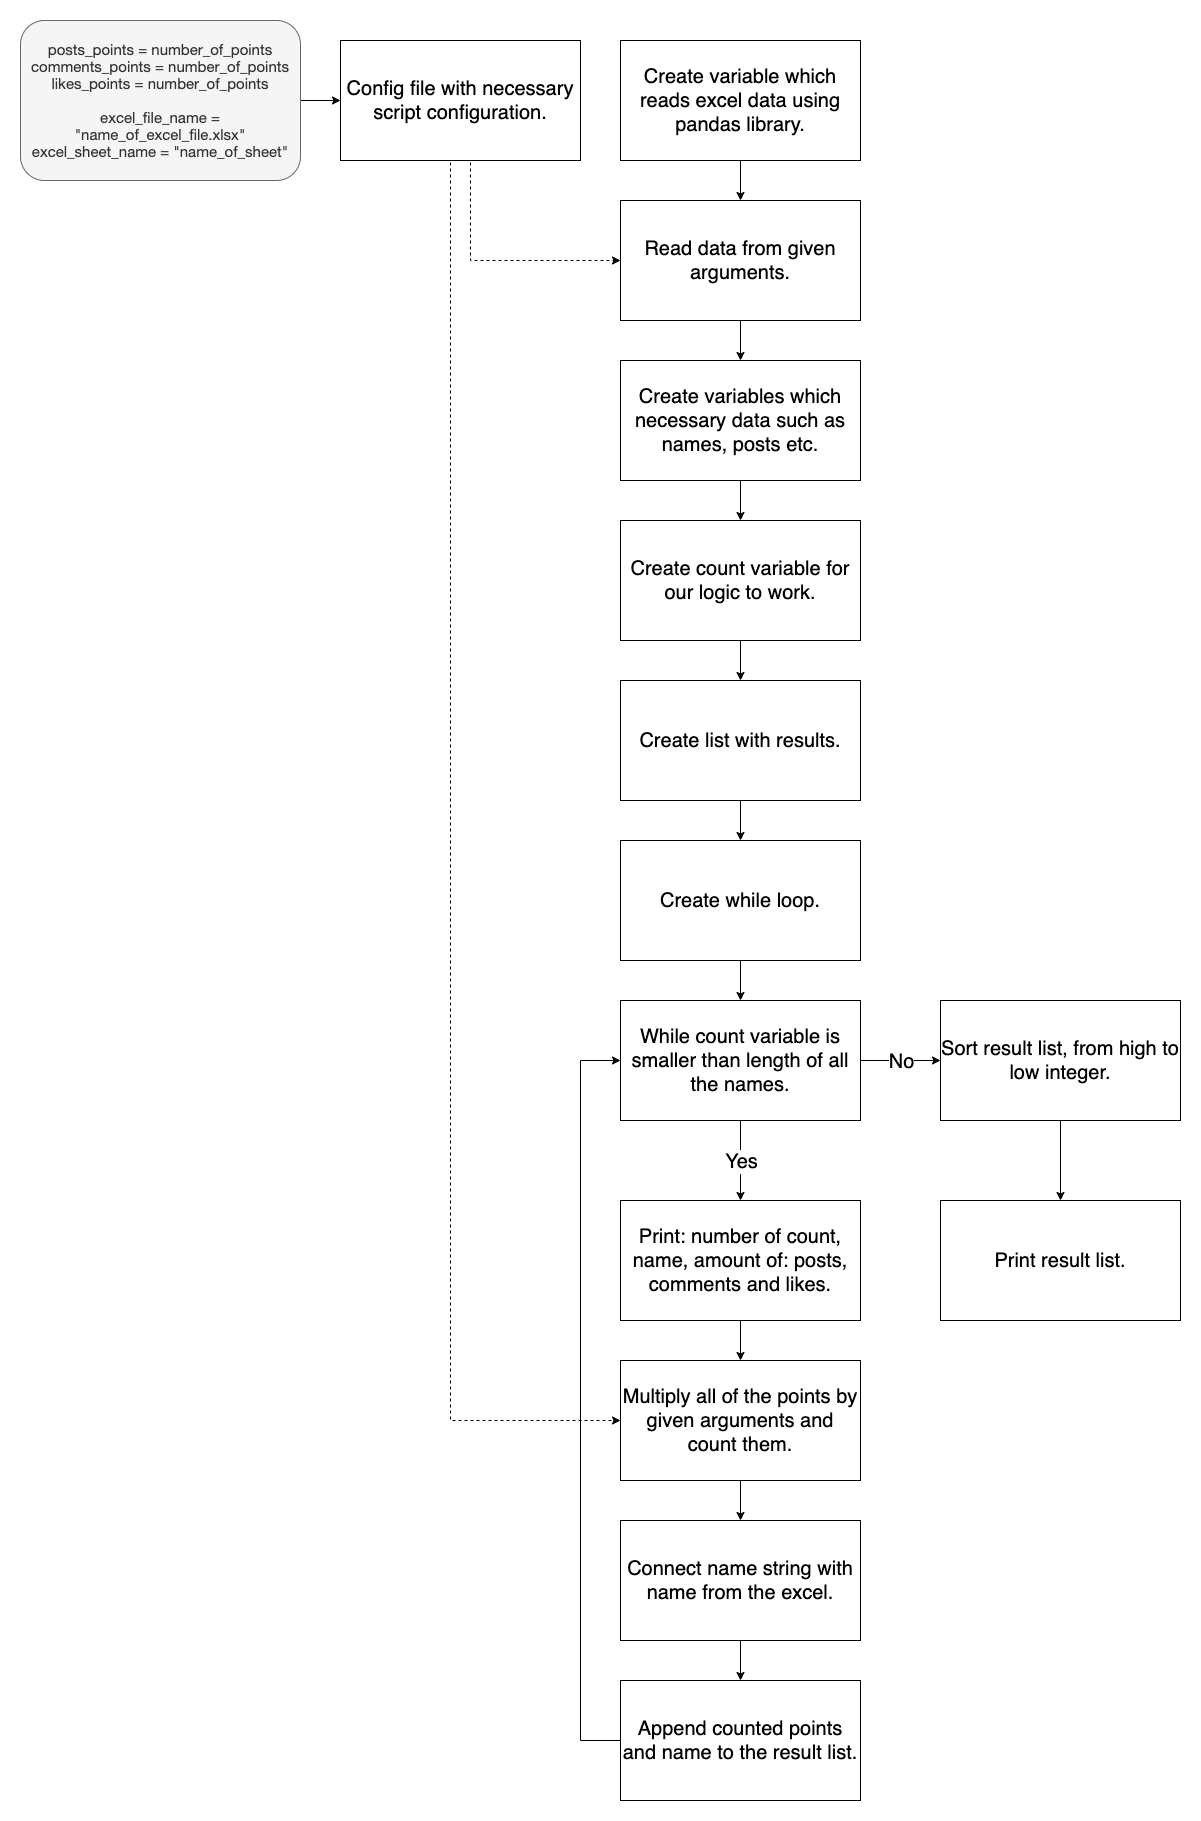

The diagram above was exported from draw.io. Its source (the exported page's mxGraphModel, read from the mxfile embedded in the PNG):
<mxGraphModel dx="2570" dy="1082" grid="1" gridSize="10" guides="1" tooltips="1" connect="1" arrows="1" fold="1" page="1" pageScale="1" pageWidth="850" pageHeight="1100" math="0" shadow="0">
  <root>
    <mxCell id="0" />
    <mxCell id="1" parent="0" />
    <mxCell id="4hQsYOWcvKwaAI3heT9l-7" style="edgeStyle=orthogonalEdgeStyle;rounded=0;orthogonalLoop=1;jettySize=auto;html=1;exitX=0.5;exitY=1;exitDx=0;exitDy=0;entryX=0.5;entryY=0;entryDx=0;entryDy=0;fontSize=20;" parent="1" source="4hQsYOWcvKwaAI3heT9l-1" target="4hQsYOWcvKwaAI3heT9l-4" edge="1">
      <mxGeometry relative="1" as="geometry" />
    </mxCell>
    <mxCell id="4hQsYOWcvKwaAI3heT9l-1" value="&lt;font style=&quot;font-size: 20px&quot;&gt;Create variable which reads excel data using pandas library.&lt;/font&gt;" style="rounded=0;whiteSpace=wrap;html=1;" parent="1" vertex="1">
      <mxGeometry x="-120" y="80" width="240" height="120" as="geometry" />
    </mxCell>
    <mxCell id="4hQsYOWcvKwaAI3heT9l-12" style="edgeStyle=orthogonalEdgeStyle;rounded=0;orthogonalLoop=1;jettySize=auto;html=1;exitX=0.5;exitY=1;exitDx=0;exitDy=0;fontSize=20;" parent="1" source="4hQsYOWcvKwaAI3heT9l-4" target="4hQsYOWcvKwaAI3heT9l-9" edge="1">
      <mxGeometry relative="1" as="geometry" />
    </mxCell>
    <mxCell id="4hQsYOWcvKwaAI3heT9l-4" value="&lt;font style=&quot;font-size: 20px&quot;&gt;Read data from given arguments.&lt;/font&gt;" style="rounded=0;whiteSpace=wrap;html=1;" parent="1" vertex="1">
      <mxGeometry x="-120" y="240" width="240" height="120" as="geometry" />
    </mxCell>
    <mxCell id="4hQsYOWcvKwaAI3heT9l-21" style="edgeStyle=orthogonalEdgeStyle;rounded=0;orthogonalLoop=1;jettySize=auto;html=1;exitX=0.5;exitY=1;exitDx=0;exitDy=0;entryX=0;entryY=0.5;entryDx=0;entryDy=0;fontSize=20;dashed=1;" parent="1" source="4hQsYOWcvKwaAI3heT9l-6" target="4hQsYOWcvKwaAI3heT9l-4" edge="1">
      <mxGeometry relative="1" as="geometry">
        <Array as="points">
          <mxPoint x="-270" y="200" />
          <mxPoint x="-270" y="300" />
        </Array>
      </mxGeometry>
    </mxCell>
    <mxCell id="4hQsYOWcvKwaAI3heT9l-37" style="edgeStyle=orthogonalEdgeStyle;rounded=0;orthogonalLoop=1;jettySize=auto;html=1;exitX=0.5;exitY=1;exitDx=0;exitDy=0;entryX=0;entryY=0.5;entryDx=0;entryDy=0;fontSize=20;dashed=1;" parent="1" source="4hQsYOWcvKwaAI3heT9l-6" target="4hQsYOWcvKwaAI3heT9l-30" edge="1">
      <mxGeometry relative="1" as="geometry">
        <Array as="points">
          <mxPoint x="-290" y="200" />
          <mxPoint x="-290" y="1460" />
        </Array>
      </mxGeometry>
    </mxCell>
    <mxCell id="4hQsYOWcvKwaAI3heT9l-6" value="&lt;span style=&quot;font-size: 20px&quot;&gt;Config file with necessary script configuration.&lt;/span&gt;" style="rounded=0;whiteSpace=wrap;html=1;" parent="1" vertex="1">
      <mxGeometry x="-400" y="80" width="240" height="120" as="geometry" />
    </mxCell>
    <mxCell id="4hQsYOWcvKwaAI3heT9l-13" style="edgeStyle=orthogonalEdgeStyle;rounded=0;orthogonalLoop=1;jettySize=auto;html=1;exitX=0.5;exitY=1;exitDx=0;exitDy=0;entryX=0.5;entryY=0;entryDx=0;entryDy=0;fontSize=20;" parent="1" source="4hQsYOWcvKwaAI3heT9l-9" target="4hQsYOWcvKwaAI3heT9l-10" edge="1">
      <mxGeometry relative="1" as="geometry" />
    </mxCell>
    <mxCell id="4hQsYOWcvKwaAI3heT9l-9" value="&lt;span style=&quot;font-size: 20px&quot;&gt;Create variables which necessary data such as names, posts etc.&lt;/span&gt;" style="rounded=0;whiteSpace=wrap;html=1;" parent="1" vertex="1">
      <mxGeometry x="-120" y="400" width="240" height="120" as="geometry" />
    </mxCell>
    <mxCell id="4hQsYOWcvKwaAI3heT9l-14" style="edgeStyle=orthogonalEdgeStyle;rounded=0;orthogonalLoop=1;jettySize=auto;html=1;exitX=0.5;exitY=1;exitDx=0;exitDy=0;entryX=0.5;entryY=0;entryDx=0;entryDy=0;fontSize=20;" parent="1" source="4hQsYOWcvKwaAI3heT9l-10" target="4hQsYOWcvKwaAI3heT9l-11" edge="1">
      <mxGeometry relative="1" as="geometry" />
    </mxCell>
    <mxCell id="4hQsYOWcvKwaAI3heT9l-10" value="&lt;span style=&quot;font-size: 20px&quot;&gt;Create count variable for our logic to work.&lt;/span&gt;" style="rounded=0;whiteSpace=wrap;html=1;" parent="1" vertex="1">
      <mxGeometry x="-120" y="560" width="240" height="120" as="geometry" />
    </mxCell>
    <mxCell id="4hQsYOWcvKwaAI3heT9l-17" style="edgeStyle=orthogonalEdgeStyle;rounded=0;orthogonalLoop=1;jettySize=auto;html=1;exitX=0.5;exitY=1;exitDx=0;exitDy=0;entryX=0.5;entryY=0;entryDx=0;entryDy=0;fontSize=20;" parent="1" source="4hQsYOWcvKwaAI3heT9l-11" target="4hQsYOWcvKwaAI3heT9l-15" edge="1">
      <mxGeometry relative="1" as="geometry" />
    </mxCell>
    <mxCell id="4hQsYOWcvKwaAI3heT9l-11" value="&lt;span style=&quot;font-size: 20px&quot;&gt;Create list with results.&lt;/span&gt;" style="rounded=0;whiteSpace=wrap;html=1;" parent="1" vertex="1">
      <mxGeometry x="-120" y="720" width="240" height="120" as="geometry" />
    </mxCell>
    <mxCell id="4hQsYOWcvKwaAI3heT9l-25" style="edgeStyle=orthogonalEdgeStyle;rounded=0;orthogonalLoop=1;jettySize=auto;html=1;exitX=0.5;exitY=1;exitDx=0;exitDy=0;entryX=0.5;entryY=0;entryDx=0;entryDy=0;fontSize=20;" parent="1" source="4hQsYOWcvKwaAI3heT9l-15" target="4hQsYOWcvKwaAI3heT9l-18" edge="1">
      <mxGeometry relative="1" as="geometry" />
    </mxCell>
    <mxCell id="4hQsYOWcvKwaAI3heT9l-15" value="&lt;span style=&quot;font-size: 20px&quot;&gt;Create while loop.&lt;/span&gt;" style="rounded=0;whiteSpace=wrap;html=1;" parent="1" vertex="1">
      <mxGeometry x="-120" y="880" width="240" height="120" as="geometry" />
    </mxCell>
    <mxCell id="4hQsYOWcvKwaAI3heT9l-27" style="edgeStyle=orthogonalEdgeStyle;rounded=0;orthogonalLoop=1;jettySize=auto;html=1;exitX=0.5;exitY=1;exitDx=0;exitDy=0;entryX=0.5;entryY=0;entryDx=0;entryDy=0;fontSize=20;" parent="1" source="4hQsYOWcvKwaAI3heT9l-18" target="4hQsYOWcvKwaAI3heT9l-26" edge="1">
      <mxGeometry relative="1" as="geometry" />
    </mxCell>
    <mxCell id="4hQsYOWcvKwaAI3heT9l-28" value="Yes" style="edgeLabel;html=1;align=center;verticalAlign=middle;resizable=0;points=[];fontSize=20;" parent="4hQsYOWcvKwaAI3heT9l-27" vertex="1" connectable="0">
      <mxGeometry x="-0.0002" relative="1" as="geometry">
        <mxPoint as="offset" />
      </mxGeometry>
    </mxCell>
    <mxCell id="4hQsYOWcvKwaAI3heT9l-42" style="edgeStyle=orthogonalEdgeStyle;rounded=0;orthogonalLoop=1;jettySize=auto;html=1;exitX=1;exitY=0.5;exitDx=0;exitDy=0;entryX=0;entryY=0.5;entryDx=0;entryDy=0;fontSize=20;" parent="1" source="4hQsYOWcvKwaAI3heT9l-18" target="4hQsYOWcvKwaAI3heT9l-38" edge="1">
      <mxGeometry relative="1" as="geometry" />
    </mxCell>
    <mxCell id="4hQsYOWcvKwaAI3heT9l-43" value="No" style="edgeLabel;html=1;align=center;verticalAlign=middle;resizable=0;points=[];fontSize=20;" parent="4hQsYOWcvKwaAI3heT9l-42" vertex="1" connectable="0">
      <mxGeometry x="0.0009" relative="1" as="geometry">
        <mxPoint as="offset" />
      </mxGeometry>
    </mxCell>
    <mxCell id="4hQsYOWcvKwaAI3heT9l-18" value="&lt;span style=&quot;font-size: 20px&quot;&gt;While count variable is smaller than length of all the names.&lt;/span&gt;" style="rounded=0;whiteSpace=wrap;html=1;" parent="1" vertex="1">
      <mxGeometry x="-120" y="1040" width="240" height="120" as="geometry" />
    </mxCell>
    <mxCell id="4hQsYOWcvKwaAI3heT9l-31" style="edgeStyle=orthogonalEdgeStyle;rounded=0;orthogonalLoop=1;jettySize=auto;html=1;exitX=0.5;exitY=1;exitDx=0;exitDy=0;entryX=0.5;entryY=0;entryDx=0;entryDy=0;fontSize=20;" parent="1" source="4hQsYOWcvKwaAI3heT9l-26" target="4hQsYOWcvKwaAI3heT9l-30" edge="1">
      <mxGeometry relative="1" as="geometry" />
    </mxCell>
    <mxCell id="4hQsYOWcvKwaAI3heT9l-26" value="&lt;span style=&quot;font-size: 20px&quot;&gt;Print: number of count, name, amount of: posts, comments and likes.&lt;/span&gt;" style="rounded=0;whiteSpace=wrap;html=1;" parent="1" vertex="1">
      <mxGeometry x="-120" y="1240" width="240" height="120" as="geometry" />
    </mxCell>
    <mxCell id="4hQsYOWcvKwaAI3heT9l-34" style="edgeStyle=orthogonalEdgeStyle;rounded=0;orthogonalLoop=1;jettySize=auto;html=1;exitX=0.5;exitY=1;exitDx=0;exitDy=0;entryX=0.5;entryY=0;entryDx=0;entryDy=0;fontSize=20;" parent="1" source="4hQsYOWcvKwaAI3heT9l-30" target="4hQsYOWcvKwaAI3heT9l-32" edge="1">
      <mxGeometry relative="1" as="geometry" />
    </mxCell>
    <mxCell id="4hQsYOWcvKwaAI3heT9l-30" value="&lt;span style=&quot;font-size: 20px&quot;&gt;Multiply all of the points by given arguments and count them.&lt;/span&gt;" style="rounded=0;whiteSpace=wrap;html=1;" parent="1" vertex="1">
      <mxGeometry x="-120" y="1400" width="240" height="120" as="geometry" />
    </mxCell>
    <mxCell id="4hQsYOWcvKwaAI3heT9l-36" style="edgeStyle=orthogonalEdgeStyle;rounded=0;orthogonalLoop=1;jettySize=auto;html=1;exitX=0.5;exitY=1;exitDx=0;exitDy=0;entryX=0.5;entryY=0;entryDx=0;entryDy=0;fontSize=20;" parent="1" source="4hQsYOWcvKwaAI3heT9l-32" target="4hQsYOWcvKwaAI3heT9l-35" edge="1">
      <mxGeometry relative="1" as="geometry" />
    </mxCell>
    <mxCell id="4hQsYOWcvKwaAI3heT9l-32" value="&lt;span style=&quot;font-size: 20px&quot;&gt;Connect name string with name from the excel.&lt;/span&gt;" style="rounded=0;whiteSpace=wrap;html=1;" parent="1" vertex="1">
      <mxGeometry x="-120" y="1560" width="240" height="120" as="geometry" />
    </mxCell>
    <mxCell id="I_j6CAJ5-sPx-I5eKKkj-4" style="edgeStyle=orthogonalEdgeStyle;rounded=0;orthogonalLoop=1;jettySize=auto;html=1;exitX=0;exitY=0.5;exitDx=0;exitDy=0;entryX=0;entryY=0.5;entryDx=0;entryDy=0;" edge="1" parent="1" source="4hQsYOWcvKwaAI3heT9l-35" target="4hQsYOWcvKwaAI3heT9l-18">
      <mxGeometry relative="1" as="geometry">
        <Array as="points">
          <mxPoint x="-160" y="1780" />
          <mxPoint x="-160" y="1100" />
        </Array>
      </mxGeometry>
    </mxCell>
    <mxCell id="4hQsYOWcvKwaAI3heT9l-35" value="&lt;span style=&quot;font-size: 20px&quot;&gt;Append counted points and name to the result list.&lt;/span&gt;" style="rounded=0;whiteSpace=wrap;html=1;" parent="1" vertex="1">
      <mxGeometry x="-120" y="1720" width="240" height="120" as="geometry" />
    </mxCell>
    <mxCell id="4hQsYOWcvKwaAI3heT9l-50" style="edgeStyle=orthogonalEdgeStyle;rounded=0;orthogonalLoop=1;jettySize=auto;html=1;exitX=0.5;exitY=1;exitDx=0;exitDy=0;entryX=0.5;entryY=0;entryDx=0;entryDy=0;fontSize=20;" parent="1" source="4hQsYOWcvKwaAI3heT9l-38" target="4hQsYOWcvKwaAI3heT9l-44" edge="1">
      <mxGeometry relative="1" as="geometry" />
    </mxCell>
    <mxCell id="4hQsYOWcvKwaAI3heT9l-38" value="&lt;span style=&quot;font-size: 20px&quot;&gt;Sort result list, from high to low integer.&lt;/span&gt;" style="rounded=0;whiteSpace=wrap;html=1;" parent="1" vertex="1">
      <mxGeometry x="200" y="1040" width="240" height="120" as="geometry" />
    </mxCell>
    <mxCell id="4hQsYOWcvKwaAI3heT9l-44" value="&lt;span style=&quot;font-size: 20px&quot;&gt;Print result list.&lt;/span&gt;" style="rounded=0;whiteSpace=wrap;html=1;" parent="1" vertex="1">
      <mxGeometry x="200" y="1240" width="240" height="120" as="geometry" />
    </mxCell>
    <mxCell id="4hQsYOWcvKwaAI3heT9l-53" style="edgeStyle=orthogonalEdgeStyle;rounded=0;orthogonalLoop=1;jettySize=auto;html=1;exitX=1;exitY=0.5;exitDx=0;exitDy=0;entryX=0;entryY=0.5;entryDx=0;entryDy=0;fontSize=15;" parent="1" source="4hQsYOWcvKwaAI3heT9l-52" target="4hQsYOWcvKwaAI3heT9l-6" edge="1">
      <mxGeometry relative="1" as="geometry" />
    </mxCell>
    <mxCell id="4hQsYOWcvKwaAI3heT9l-52" value="&lt;p class=&quot;p1&quot; style=&quot;margin: 0px ; font-stretch: normal ; line-height: normal ; font-family: &amp;#34;helvetica neue&amp;#34; ; font-size: 15px&quot;&gt;&lt;font style=&quot;font-size: 15px&quot;&gt;posts_points = number_of_points&lt;/font&gt;&lt;/p&gt;&lt;p class=&quot;p1&quot; style=&quot;margin: 0px ; font-stretch: normal ; line-height: normal ; font-family: &amp;#34;helvetica neue&amp;#34; ; font-size: 15px&quot;&gt;&lt;font style=&quot;font-size: 15px&quot;&gt;comments_points = number_of_points&lt;/font&gt;&lt;/p&gt;&lt;p class=&quot;p1&quot; style=&quot;margin: 0px ; font-stretch: normal ; line-height: normal ; font-family: &amp;#34;helvetica neue&amp;#34; ; font-size: 15px&quot;&gt;&lt;font style=&quot;font-size: 15px&quot;&gt;likes_points = number_of_points&lt;/font&gt;&lt;/p&gt;&lt;p class=&quot;p2&quot; style=&quot;margin: 0px ; font-stretch: normal ; line-height: normal ; font-family: &amp;#34;helvetica neue&amp;#34; ; min-height: 15px ; font-size: 15px&quot;&gt;&lt;font style=&quot;font-size: 15px&quot;&gt;&lt;br&gt;&lt;/font&gt;&lt;/p&gt;&lt;p class=&quot;p1&quot; style=&quot;margin: 0px ; font-stretch: normal ; line-height: normal ; font-family: &amp;#34;helvetica neue&amp;#34; ; font-size: 15px&quot;&gt;&lt;font style=&quot;font-size: 15px&quot;&gt;excel_file_name = &quot;name_of_excel_file.xlsx&quot;&lt;/font&gt;&lt;/p&gt;&lt;p class=&quot;p1&quot; style=&quot;margin: 0px ; font-stretch: normal ; line-height: normal ; font-family: &amp;#34;helvetica neue&amp;#34; ; font-size: 15px&quot;&gt;&lt;font style=&quot;font-size: 15px&quot;&gt;excel_sheet_name = &quot;name_of_sheet&quot;&lt;/font&gt;&lt;/p&gt;" style="rounded=1;whiteSpace=wrap;html=1;fontSize=20;fillColor=#f5f5f5;fontColor=#333333;strokeColor=#666666;" parent="1" vertex="1">
      <mxGeometry x="-720" y="60" width="280" height="160" as="geometry" />
    </mxCell>
  </root>
</mxGraphModel>